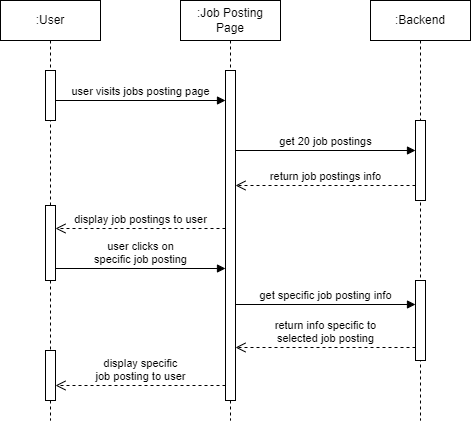

The diagram above was exported from draw.io. Its source (the exported page's mxGraphModel, read from the mxfile embedded in the PNG):
<mxGraphModel dx="880" dy="460" grid="1" gridSize="10" guides="1" tooltips="1" connect="1" arrows="1" fold="1" page="1" pageScale="1" pageWidth="850" pageHeight="1100" math="0" shadow="0">
  <root>
    <mxCell id="0" />
    <mxCell id="1" parent="0" />
    <mxCell id="aM9ryv3xv72pqoxQDRHE-1" value=":User" style="shape=umlLifeline;perimeter=lifelinePerimeter;whiteSpace=wrap;html=1;container=0;dropTarget=0;collapsible=0;recursiveResize=0;outlineConnect=0;portConstraint=eastwest;newEdgeStyle={&quot;edgeStyle&quot;:&quot;elbowEdgeStyle&quot;,&quot;elbow&quot;:&quot;vertical&quot;,&quot;curved&quot;:0,&quot;rounded&quot;:0};" parent="1" vertex="1">
      <mxGeometry x="160" y="40" width="100" height="420" as="geometry" />
    </mxCell>
    <mxCell id="aM9ryv3xv72pqoxQDRHE-2" value="" style="html=1;points=[];perimeter=orthogonalPerimeter;outlineConnect=0;targetShapes=umlLifeline;portConstraint=eastwest;newEdgeStyle={&quot;edgeStyle&quot;:&quot;elbowEdgeStyle&quot;,&quot;elbow&quot;:&quot;vertical&quot;,&quot;curved&quot;:0,&quot;rounded&quot;:0};" parent="aM9ryv3xv72pqoxQDRHE-1" vertex="1">
      <mxGeometry x="45" y="70" width="10" height="50" as="geometry" />
    </mxCell>
    <mxCell id="KYLOWoz7glO58_IeCb1V-3" value="" style="html=1;points=[];perimeter=orthogonalPerimeter;outlineConnect=0;targetShapes=umlLifeline;portConstraint=eastwest;newEdgeStyle={&quot;edgeStyle&quot;:&quot;elbowEdgeStyle&quot;,&quot;elbow&quot;:&quot;vertical&quot;,&quot;curved&quot;:0,&quot;rounded&quot;:0};" parent="aM9ryv3xv72pqoxQDRHE-1" vertex="1">
      <mxGeometry x="45" y="205" width="10" height="75" as="geometry" />
    </mxCell>
    <mxCell id="E4yj2YVtnsHICKpdGZYG-8" value="" style="html=1;points=[];perimeter=orthogonalPerimeter;outlineConnect=0;targetShapes=umlLifeline;portConstraint=eastwest;newEdgeStyle={&quot;edgeStyle&quot;:&quot;elbowEdgeStyle&quot;,&quot;elbow&quot;:&quot;vertical&quot;,&quot;curved&quot;:0,&quot;rounded&quot;:0};" parent="aM9ryv3xv72pqoxQDRHE-1" vertex="1">
      <mxGeometry x="45" y="350" width="10" height="50" as="geometry" />
    </mxCell>
    <mxCell id="aM9ryv3xv72pqoxQDRHE-5" value=":Job Posting&lt;div&gt;Page&lt;/div&gt;" style="shape=umlLifeline;perimeter=lifelinePerimeter;whiteSpace=wrap;html=1;container=0;dropTarget=0;collapsible=0;recursiveResize=0;outlineConnect=0;portConstraint=eastwest;newEdgeStyle={&quot;edgeStyle&quot;:&quot;elbowEdgeStyle&quot;,&quot;elbow&quot;:&quot;vertical&quot;,&quot;curved&quot;:0,&quot;rounded&quot;:0};" parent="1" vertex="1">
      <mxGeometry x="340" y="40" width="100" height="420" as="geometry" />
    </mxCell>
    <mxCell id="aM9ryv3xv72pqoxQDRHE-6" value="" style="html=1;points=[];perimeter=orthogonalPerimeter;outlineConnect=0;targetShapes=umlLifeline;portConstraint=eastwest;newEdgeStyle={&quot;edgeStyle&quot;:&quot;elbowEdgeStyle&quot;,&quot;elbow&quot;:&quot;vertical&quot;,&quot;curved&quot;:0,&quot;rounded&quot;:0};" parent="aM9ryv3xv72pqoxQDRHE-5" vertex="1">
      <mxGeometry x="45" y="70" width="10" height="330" as="geometry" />
    </mxCell>
    <mxCell id="CPOnS-EMdyaX-pV4I3au-12" value=":Backend" style="shape=umlLifeline;perimeter=lifelinePerimeter;whiteSpace=wrap;html=1;container=0;dropTarget=0;collapsible=0;recursiveResize=0;outlineConnect=0;portConstraint=eastwest;newEdgeStyle={&quot;edgeStyle&quot;:&quot;elbowEdgeStyle&quot;,&quot;elbow&quot;:&quot;vertical&quot;,&quot;curved&quot;:0,&quot;rounded&quot;:0};" parent="1" vertex="1">
      <mxGeometry x="530" y="40" width="100" height="420" as="geometry" />
    </mxCell>
    <mxCell id="A3-nOA7EHiHBj6zWYUBH-26" value="" style="html=1;points=[];perimeter=orthogonalPerimeter;outlineConnect=0;targetShapes=umlLifeline;portConstraint=eastwest;newEdgeStyle={&quot;edgeStyle&quot;:&quot;elbowEdgeStyle&quot;,&quot;elbow&quot;:&quot;vertical&quot;,&quot;curved&quot;:0,&quot;rounded&quot;:0};" parent="CPOnS-EMdyaX-pV4I3au-12" vertex="1">
      <mxGeometry x="45" y="120" width="10" height="80" as="geometry" />
    </mxCell>
    <mxCell id="E4yj2YVtnsHICKpdGZYG-2" value="" style="html=1;points=[];perimeter=orthogonalPerimeter;outlineConnect=0;targetShapes=umlLifeline;portConstraint=eastwest;newEdgeStyle={&quot;edgeStyle&quot;:&quot;elbowEdgeStyle&quot;,&quot;elbow&quot;:&quot;vertical&quot;,&quot;curved&quot;:0,&quot;rounded&quot;:0};" parent="CPOnS-EMdyaX-pV4I3au-12" vertex="1">
      <mxGeometry x="45" y="280" width="10" height="80" as="geometry" />
    </mxCell>
    <mxCell id="A3-nOA7EHiHBj6zWYUBH-23" value="get 20 job postings" style="html=1;verticalAlign=bottom;endArrow=block;curved=0;rounded=0;" parent="1" edge="1">
      <mxGeometry width="80" relative="1" as="geometry">
        <mxPoint x="395" y="190" as="sourcePoint" />
        <mxPoint x="575" y="190" as="targetPoint" />
        <mxPoint as="offset" />
      </mxGeometry>
    </mxCell>
    <mxCell id="KYLOWoz7glO58_IeCb1V-1" value="return job postings info" style="html=1;verticalAlign=bottom;endArrow=open;dashed=1;endSize=8;curved=0;rounded=0;" parent="1" edge="1">
      <mxGeometry relative="1" as="geometry">
        <mxPoint x="575" y="225" as="sourcePoint" />
        <mxPoint x="395" y="225" as="targetPoint" />
      </mxGeometry>
    </mxCell>
    <mxCell id="KYLOWoz7glO58_IeCb1V-2" value="user visits jobs posting page" style="html=1;verticalAlign=bottom;endArrow=block;curved=0;rounded=0;" parent="1" edge="1">
      <mxGeometry width="80" relative="1" as="geometry">
        <mxPoint x="215" y="140" as="sourcePoint" />
        <mxPoint x="385" y="140" as="targetPoint" />
      </mxGeometry>
    </mxCell>
    <mxCell id="KYLOWoz7glO58_IeCb1V-4" value="user clicks on&lt;div&gt;specific job posting&lt;/div&gt;" style="html=1;verticalAlign=bottom;endArrow=block;curved=0;rounded=0;" parent="1" edge="1">
      <mxGeometry width="80" relative="1" as="geometry">
        <mxPoint x="215" y="308" as="sourcePoint" />
        <mxPoint x="385" y="308" as="targetPoint" />
      </mxGeometry>
    </mxCell>
    <mxCell id="E4yj2YVtnsHICKpdGZYG-4" value="get specific job posting info" style="html=1;verticalAlign=bottom;endArrow=block;curved=0;rounded=0;" parent="1" edge="1">
      <mxGeometry width="80" relative="1" as="geometry">
        <mxPoint x="395" y="344" as="sourcePoint" />
        <mxPoint x="575" y="344" as="targetPoint" />
      </mxGeometry>
    </mxCell>
    <mxCell id="E4yj2YVtnsHICKpdGZYG-5" value="return info specific to&lt;br&gt;selected job posting" style="html=1;verticalAlign=bottom;endArrow=open;dashed=1;endSize=8;curved=0;rounded=0;" parent="1" edge="1">
      <mxGeometry relative="1" as="geometry">
        <mxPoint x="575" y="387" as="sourcePoint" />
        <mxPoint x="395" y="387" as="targetPoint" />
      </mxGeometry>
    </mxCell>
    <mxCell id="E4yj2YVtnsHICKpdGZYG-6" value="display job postings to user" style="html=1;verticalAlign=bottom;endArrow=open;dashed=1;endSize=8;curved=0;rounded=0;" parent="1" edge="1">
      <mxGeometry relative="1" as="geometry">
        <mxPoint x="384.9999999999999" y="268" as="sourcePoint" />
        <mxPoint x="214.9999999999999" y="268" as="targetPoint" />
      </mxGeometry>
    </mxCell>
    <mxCell id="E4yj2YVtnsHICKpdGZYG-7" value="display specific &lt;br&gt;job posting to user" style="html=1;verticalAlign=bottom;endArrow=open;dashed=1;endSize=8;curved=0;rounded=0;" parent="1" edge="1">
      <mxGeometry relative="1" as="geometry">
        <mxPoint x="384.9999999999999" y="425" as="sourcePoint" />
        <mxPoint x="214.9999999999999" y="425" as="targetPoint" />
      </mxGeometry>
    </mxCell>
  </root>
</mxGraphModel>